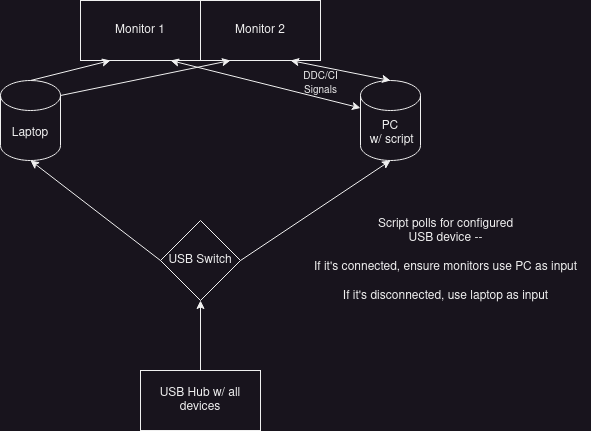

The diagram above was exported from draw.io. Its source (the exported page's mxGraphModel, read from the mxfile embedded in the PNG):
<mxGraphModel dx="1185" dy="641" grid="1" gridSize="10" guides="1" tooltips="1" connect="1" arrows="1" fold="1" page="1" pageScale="1" pageWidth="850" pageHeight="1100" math="0" shadow="0">
  <root>
    <mxCell id="0" />
    <mxCell id="1" parent="0" />
    <mxCell id="b8WCSjbkG0-3BWvmbZRN-1" value="Monitor 1" style="rounded=0;whiteSpace=wrap;html=1;" vertex="1" parent="1">
      <mxGeometry x="320" y="120" width="120" height="60" as="geometry" />
    </mxCell>
    <mxCell id="b8WCSjbkG0-3BWvmbZRN-2" value="&lt;div&gt;Monitor 2&lt;/div&gt;" style="rounded=0;whiteSpace=wrap;html=1;" vertex="1" parent="1">
      <mxGeometry x="440" y="120" width="120" height="60" as="geometry" />
    </mxCell>
    <mxCell id="b8WCSjbkG0-3BWvmbZRN-4" value="&lt;div&gt;PC&lt;/div&gt;&lt;div&gt;&amp;nbsp;w/ script&lt;/div&gt;" style="shape=cylinder3;whiteSpace=wrap;html=1;boundedLbl=1;backgroundOutline=1;size=15;" vertex="1" parent="1">
      <mxGeometry x="600" y="200" width="60" height="80" as="geometry" />
    </mxCell>
    <mxCell id="b8WCSjbkG0-3BWvmbZRN-5" value="&lt;div&gt;Laptop&lt;/div&gt;" style="shape=cylinder3;whiteSpace=wrap;html=1;boundedLbl=1;backgroundOutline=1;size=15;" vertex="1" parent="1">
      <mxGeometry x="240" y="200" width="60" height="80" as="geometry" />
    </mxCell>
    <mxCell id="b8WCSjbkG0-3BWvmbZRN-6" value="" style="endArrow=classic;html=1;rounded=0;exitX=0.5;exitY=0;exitDx=0;exitDy=0;exitPerimeter=0;entryX=0.25;entryY=1;entryDx=0;entryDy=0;" edge="1" parent="1" source="b8WCSjbkG0-3BWvmbZRN-5" target="b8WCSjbkG0-3BWvmbZRN-1">
      <mxGeometry width="50" height="50" relative="1" as="geometry">
        <mxPoint x="260" y="200" as="sourcePoint" />
        <mxPoint x="310" y="150" as="targetPoint" />
      </mxGeometry>
    </mxCell>
    <mxCell id="b8WCSjbkG0-3BWvmbZRN-7" value="" style="endArrow=classic;html=1;rounded=0;entryX=0.25;entryY=1;entryDx=0;entryDy=0;exitX=1;exitY=0;exitDx=0;exitDy=15;exitPerimeter=0;" edge="1" parent="1" source="b8WCSjbkG0-3BWvmbZRN-5" target="b8WCSjbkG0-3BWvmbZRN-2">
      <mxGeometry width="50" height="50" relative="1" as="geometry">
        <mxPoint x="340" y="260" as="sourcePoint" />
        <mxPoint x="390" y="210" as="targetPoint" />
      </mxGeometry>
    </mxCell>
    <mxCell id="b8WCSjbkG0-3BWvmbZRN-10" value="" style="endArrow=classic;startArrow=classic;html=1;rounded=0;entryX=0.75;entryY=1;entryDx=0;entryDy=0;exitX=0.5;exitY=0;exitDx=0;exitDy=0;exitPerimeter=0;" edge="1" parent="1" source="b8WCSjbkG0-3BWvmbZRN-4" target="b8WCSjbkG0-3BWvmbZRN-2">
      <mxGeometry width="50" height="50" relative="1" as="geometry">
        <mxPoint x="430" y="300" as="sourcePoint" />
        <mxPoint x="480" y="250" as="targetPoint" />
      </mxGeometry>
    </mxCell>
    <mxCell id="b8WCSjbkG0-3BWvmbZRN-11" value="" style="endArrow=classic;startArrow=classic;html=1;rounded=0;entryX=0.75;entryY=1;entryDx=0;entryDy=0;exitX=0;exitY=0;exitDx=0;exitDy=27.5;exitPerimeter=0;" edge="1" parent="1" source="b8WCSjbkG0-3BWvmbZRN-4" target="b8WCSjbkG0-3BWvmbZRN-1">
      <mxGeometry width="50" height="50" relative="1" as="geometry">
        <mxPoint x="420" y="350" as="sourcePoint" />
        <mxPoint x="470" y="300" as="targetPoint" />
      </mxGeometry>
    </mxCell>
    <mxCell id="b8WCSjbkG0-3BWvmbZRN-12" value="&lt;div&gt;USB Switch&lt;/div&gt;" style="rhombus;whiteSpace=wrap;html=1;" vertex="1" parent="1">
      <mxGeometry x="400" y="340" width="80" height="80" as="geometry" />
    </mxCell>
    <mxCell id="b8WCSjbkG0-3BWvmbZRN-13" value="USB Hub w/ all devices" style="rounded=0;whiteSpace=wrap;html=1;" vertex="1" parent="1">
      <mxGeometry x="380" y="490" width="120" height="60" as="geometry" />
    </mxCell>
    <mxCell id="b8WCSjbkG0-3BWvmbZRN-16" value="" style="endArrow=classic;html=1;rounded=0;exitX=0.5;exitY=0;exitDx=0;exitDy=0;entryX=0.5;entryY=1;entryDx=0;entryDy=0;" edge="1" parent="1" source="b8WCSjbkG0-3BWvmbZRN-13" target="b8WCSjbkG0-3BWvmbZRN-12">
      <mxGeometry width="50" height="50" relative="1" as="geometry">
        <mxPoint x="450" y="500" as="sourcePoint" />
        <mxPoint x="500" y="450" as="targetPoint" />
      </mxGeometry>
    </mxCell>
    <mxCell id="b8WCSjbkG0-3BWvmbZRN-17" value="" style="endArrow=classic;html=1;rounded=0;exitX=0;exitY=0.5;exitDx=0;exitDy=0;entryX=0.5;entryY=1;entryDx=0;entryDy=0;entryPerimeter=0;" edge="1" parent="1" source="b8WCSjbkG0-3BWvmbZRN-12" target="b8WCSjbkG0-3BWvmbZRN-5">
      <mxGeometry width="50" height="50" relative="1" as="geometry">
        <mxPoint x="220" y="410" as="sourcePoint" />
        <mxPoint x="270" y="360" as="targetPoint" />
      </mxGeometry>
    </mxCell>
    <mxCell id="b8WCSjbkG0-3BWvmbZRN-19" value="" style="endArrow=classic;html=1;rounded=0;exitX=1;exitY=0.5;exitDx=0;exitDy=0;entryX=0.5;entryY=1;entryDx=0;entryDy=0;entryPerimeter=0;" edge="1" parent="1" source="b8WCSjbkG0-3BWvmbZRN-12" target="b8WCSjbkG0-3BWvmbZRN-4">
      <mxGeometry width="50" height="50" relative="1" as="geometry">
        <mxPoint x="560" y="400" as="sourcePoint" />
        <mxPoint x="610" y="350" as="targetPoint" />
      </mxGeometry>
    </mxCell>
    <mxCell id="b8WCSjbkG0-3BWvmbZRN-20" value="&lt;div&gt;Script polls for configured&lt;/div&gt;&lt;div&gt;USB device --&lt;/div&gt;&lt;div&gt;&lt;br&gt;&lt;/div&gt;&lt;div&gt;If it's connected, ensure monitors use PC as input&lt;br&gt;&lt;/div&gt;&lt;div&gt;&lt;br&gt;&lt;/div&gt;&lt;div&gt;If it's disconnected, use laptop as input&lt;br&gt;&lt;/div&gt;" style="text;html=1;align=center;verticalAlign=middle;resizable=0;points=[];autosize=1;strokeColor=none;fillColor=none;" vertex="1" parent="1">
      <mxGeometry x="540" y="330" width="290" height="100" as="geometry" />
    </mxCell>
    <mxCell id="b8WCSjbkG0-3BWvmbZRN-21" value="&lt;div&gt;&lt;font style=&quot;font-size: 10px;&quot;&gt;DDC/CI&lt;/font&gt;&lt;/div&gt;&lt;div&gt;&lt;font style=&quot;font-size: 10px;&quot;&gt;Signals&lt;/font&gt;&lt;/div&gt;" style="text;html=1;align=center;verticalAlign=middle;resizable=0;points=[];autosize=1;strokeColor=none;fillColor=none;" vertex="1" parent="1">
      <mxGeometry x="530" y="183" width="60" height="40" as="geometry" />
    </mxCell>
  </root>
</mxGraphModel>